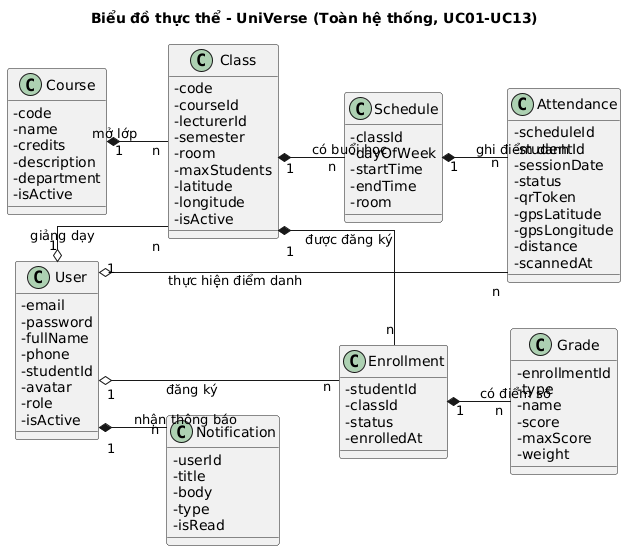

The diagram above was rendered by PlantUML. Its source (embedded in the PNG):
@startuml
title Biểu đồ thực thể - UniVerse (Toàn hệ thống, UC01-UC13)
left to right direction
skinparam linetype ortho
skinparam classAttributeIconSize 0

class User {
  -email
  -password
  -fullName
  -phone
  -studentId
  -avatar
  -role
  -isActive
}

class Notification {
  -userId
  -title
  -body
  -type
  -isRead
}

class Course {
  -code
  -name
  -credits
  -description
  -department
  -isActive
}

class Class {
  -code
  -courseId
  -lecturerId
  -semester
  -room
  -maxStudents
  -latitude
  -longitude
  -isActive
}

class Schedule {
  -classId
  -dayOfWeek
  -startTime
  -endTime
  -room
}

class Enrollment {
  -studentId
  -classId
  -status
  -enrolledAt
}

class Attendance {
  -scheduleId
  -studentId
  -sessionDate
  -status
  -qrToken
  -gpsLatitude
  -gpsLongitude
  -distance
  -scannedAt
}

class Grade {
  -enrollmentId
  -type
  -name
  -score
  -maxScore
  -weight
}

User "1" *-- "n" Notification    : nhận thông báo
Course "1" *-- "n" Class         : mở lớp
User "1" o-- "n" Class           : giảng dạy
Class "1" *-- "n" Schedule       : có buổi học
Class "1" *-- "n" Enrollment     : được đăng ký
User "1" o-- "n" Enrollment      : đăng ký
Schedule "1" *-- "n" Attendance  : ghi điểm danh
User "1" o-- "n" Attendance      : thực hiện điểm danh
Enrollment "1" *-- "n" Grade     : có điểm số
@enduml